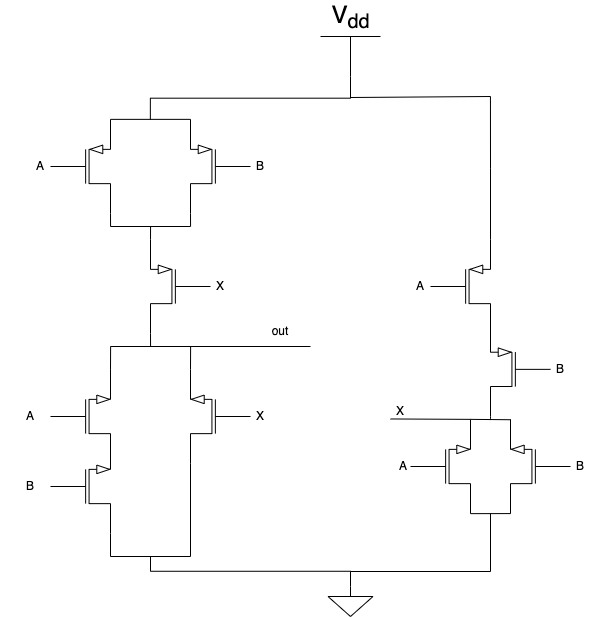

The diagram above was exported from draw.io. Its source (the exported page's mxGraphModel, read from the mxfile embedded in the PNG):
<mxGraphModel dx="949" dy="696" grid="1" gridSize="10" guides="1" tooltips="1" connect="1" arrows="1" fold="1" page="1" pageScale="1" pageWidth="827" pageHeight="1169" math="0" shadow="0">
  <root>
    <mxCell id="0" />
    <mxCell id="1" parent="0" />
    <mxCell id="n2oybBGto00z-1PlYWuG-22" style="edgeStyle=none;rounded=0;orthogonalLoop=1;jettySize=auto;html=1;exitX=1;exitY=1;exitDx=0;exitDy=0;exitPerimeter=0;endArrow=none;endFill=0;" edge="1" parent="1" source="n2oybBGto00z-1PlYWuG-2">
      <mxGeometry relative="1" as="geometry">
        <mxPoint x="120.1084337349397" y="430" as="targetPoint" />
      </mxGeometry>
    </mxCell>
    <mxCell id="n2oybBGto00z-1PlYWuG-2" value="" style="verticalLabelPosition=bottom;shadow=0;dashed=0;align=center;html=1;verticalAlign=top;shape=mxgraph.electrical.transistors.nmos;pointerEvents=1;flipV=1;" vertex="1" parent="1">
      <mxGeometry x="60" y="450" width="60" height="100" as="geometry" />
    </mxCell>
    <mxCell id="n2oybBGto00z-1PlYWuG-9" style="edgeStyle=none;rounded=0;orthogonalLoop=1;jettySize=auto;html=1;exitX=1;exitY=0;exitDx=0;exitDy=0;exitPerimeter=0;endArrow=none;endFill=0;" edge="1" parent="1" source="n2oybBGto00z-1PlYWuG-3">
      <mxGeometry relative="1" as="geometry">
        <mxPoint x="120" y="640" as="targetPoint" />
      </mxGeometry>
    </mxCell>
    <mxCell id="n2oybBGto00z-1PlYWuG-3" value="" style="verticalLabelPosition=bottom;shadow=0;dashed=0;align=center;html=1;verticalAlign=top;shape=mxgraph.electrical.transistors.nmos;pointerEvents=1;flipV=1;" vertex="1" parent="1">
      <mxGeometry x="60" y="520" width="60" height="100" as="geometry" />
    </mxCell>
    <mxCell id="n2oybBGto00z-1PlYWuG-6" style="edgeStyle=none;rounded=0;orthogonalLoop=1;jettySize=auto;html=1;exitX=1;exitY=0;exitDx=0;exitDy=0;exitPerimeter=0;endArrow=none;endFill=0;" edge="1" parent="1" source="n2oybBGto00z-1PlYWuG-5">
      <mxGeometry relative="1" as="geometry">
        <mxPoint x="200" y="640" as="targetPoint" />
      </mxGeometry>
    </mxCell>
    <mxCell id="n2oybBGto00z-1PlYWuG-21" style="edgeStyle=none;rounded=0;orthogonalLoop=1;jettySize=auto;html=1;exitX=1;exitY=1;exitDx=0;exitDy=0;exitPerimeter=0;endArrow=none;endFill=0;" edge="1" parent="1" source="n2oybBGto00z-1PlYWuG-5">
      <mxGeometry relative="1" as="geometry">
        <mxPoint x="200.1084337349397" y="430" as="targetPoint" />
      </mxGeometry>
    </mxCell>
    <mxCell id="n2oybBGto00z-1PlYWuG-5" value="" style="verticalLabelPosition=bottom;shadow=0;dashed=0;align=center;html=1;verticalAlign=top;shape=mxgraph.electrical.transistors.nmos;pointerEvents=1;direction=west;flipV=0;flipH=0;" vertex="1" parent="1">
      <mxGeometry x="200" y="450" width="60" height="100" as="geometry" />
    </mxCell>
    <mxCell id="n2oybBGto00z-1PlYWuG-10" value="" style="endArrow=none;html=1;rounded=0;" edge="1" parent="1">
      <mxGeometry width="50" height="50" relative="1" as="geometry">
        <mxPoint x="120" y="640" as="sourcePoint" />
        <mxPoint x="200" y="640" as="targetPoint" />
      </mxGeometry>
    </mxCell>
    <mxCell id="n2oybBGto00z-1PlYWuG-36" style="edgeStyle=elbowEdgeStyle;rounded=0;orthogonalLoop=1;jettySize=auto;html=1;exitX=0.5;exitY=0;exitDx=0;exitDy=0;exitPerimeter=0;endArrow=none;endFill=0;elbow=vertical;" edge="1" parent="1" source="n2oybBGto00z-1PlYWuG-11">
      <mxGeometry relative="1" as="geometry">
        <mxPoint x="160" y="639.9999999999999" as="targetPoint" />
      </mxGeometry>
    </mxCell>
    <mxCell id="n2oybBGto00z-1PlYWuG-11" value="" style="pointerEvents=1;verticalLabelPosition=bottom;shadow=0;dashed=0;align=center;html=1;verticalAlign=top;shape=mxgraph.electrical.signal_sources.signal_ground;" vertex="1" parent="1">
      <mxGeometry x="337.5" y="670" width="45" height="30" as="geometry" />
    </mxCell>
    <mxCell id="n2oybBGto00z-1PlYWuG-15" style="edgeStyle=none;rounded=0;orthogonalLoop=1;jettySize=auto;html=1;exitX=1;exitY=1;exitDx=0;exitDy=0;exitPerimeter=0;endArrow=none;endFill=0;" edge="1" parent="1" source="n2oybBGto00z-1PlYWuG-12">
      <mxGeometry relative="1" as="geometry">
        <mxPoint x="120.05970149253733" y="310" as="targetPoint" />
      </mxGeometry>
    </mxCell>
    <mxCell id="n2oybBGto00z-1PlYWuG-12" value="" style="verticalLabelPosition=bottom;shadow=0;dashed=0;align=center;html=1;verticalAlign=top;shape=mxgraph.electrical.transistors.pmos;pointerEvents=1;" vertex="1" parent="1">
      <mxGeometry x="60" y="200" width="60" height="100" as="geometry" />
    </mxCell>
    <mxCell id="n2oybBGto00z-1PlYWuG-16" style="edgeStyle=none;rounded=0;orthogonalLoop=1;jettySize=auto;html=1;exitX=1;exitY=1;exitDx=0;exitDy=0;exitPerimeter=0;endArrow=none;endFill=0;" edge="1" parent="1" source="n2oybBGto00z-1PlYWuG-13">
      <mxGeometry relative="1" as="geometry">
        <mxPoint x="200.05970149253733" y="310" as="targetPoint" />
      </mxGeometry>
    </mxCell>
    <mxCell id="n2oybBGto00z-1PlYWuG-13" value="" style="verticalLabelPosition=bottom;shadow=0;dashed=0;align=center;html=1;verticalAlign=top;shape=mxgraph.electrical.transistors.pmos;pointerEvents=1;flipH=1;" vertex="1" parent="1">
      <mxGeometry x="200" y="200" width="60" height="100" as="geometry" />
    </mxCell>
    <mxCell id="n2oybBGto00z-1PlYWuG-18" style="edgeStyle=none;rounded=0;orthogonalLoop=1;jettySize=auto;html=1;exitX=1;exitY=0;exitDx=0;exitDy=0;exitPerimeter=0;endArrow=none;endFill=0;" edge="1" parent="1" source="n2oybBGto00z-1PlYWuG-14">
      <mxGeometry relative="1" as="geometry">
        <mxPoint x="160.05970149253733" y="310" as="targetPoint" />
      </mxGeometry>
    </mxCell>
    <mxCell id="n2oybBGto00z-1PlYWuG-19" style="edgeStyle=none;rounded=0;orthogonalLoop=1;jettySize=auto;html=1;exitX=1;exitY=1;exitDx=0;exitDy=0;exitPerimeter=0;endArrow=none;endFill=0;" edge="1" parent="1" source="n2oybBGto00z-1PlYWuG-14">
      <mxGeometry relative="1" as="geometry">
        <mxPoint x="160.05970149253733" y="430" as="targetPoint" />
      </mxGeometry>
    </mxCell>
    <mxCell id="n2oybBGto00z-1PlYWuG-14" value="" style="verticalLabelPosition=bottom;shadow=0;dashed=0;align=center;html=1;verticalAlign=top;shape=mxgraph.electrical.transistors.pmos;pointerEvents=1;flipH=1;" vertex="1" parent="1">
      <mxGeometry x="160" y="320" width="60" height="100" as="geometry" />
    </mxCell>
    <mxCell id="n2oybBGto00z-1PlYWuG-17" value="" style="endArrow=none;html=1;rounded=0;" edge="1" parent="1">
      <mxGeometry width="50" height="50" relative="1" as="geometry">
        <mxPoint x="120" y="310" as="sourcePoint" />
        <mxPoint x="200" y="310" as="targetPoint" />
      </mxGeometry>
    </mxCell>
    <mxCell id="n2oybBGto00z-1PlYWuG-20" style="edgeStyle=none;rounded=0;orthogonalLoop=1;jettySize=auto;html=1;exitX=1;exitY=1;exitDx=0;exitDy=0;exitPerimeter=0;entryX=1;entryY=1.029;entryDx=0;entryDy=0;entryPerimeter=0;endArrow=none;endFill=0;" edge="1" parent="1" source="n2oybBGto00z-1PlYWuG-2" target="n2oybBGto00z-1PlYWuG-2">
      <mxGeometry relative="1" as="geometry" />
    </mxCell>
    <mxCell id="n2oybBGto00z-1PlYWuG-23" value="" style="endArrow=none;html=1;rounded=0;" edge="1" parent="1">
      <mxGeometry width="50" height="50" relative="1" as="geometry">
        <mxPoint x="120" y="430" as="sourcePoint" />
        <mxPoint x="320" y="430" as="targetPoint" />
      </mxGeometry>
    </mxCell>
    <mxCell id="n2oybBGto00z-1PlYWuG-24" value="A" style="text;html=1;strokeColor=none;fillColor=none;align=center;verticalAlign=middle;whiteSpace=wrap;rounded=0;" vertex="1" parent="1">
      <mxGeometry x="10" y="485" width="60" height="30" as="geometry" />
    </mxCell>
    <mxCell id="n2oybBGto00z-1PlYWuG-25" value="B" style="text;html=1;strokeColor=none;fillColor=none;align=center;verticalAlign=middle;whiteSpace=wrap;rounded=0;" vertex="1" parent="1">
      <mxGeometry x="10" y="555" width="60" height="30" as="geometry" />
    </mxCell>
    <mxCell id="n2oybBGto00z-1PlYWuG-26" value="X" style="text;html=1;strokeColor=none;fillColor=none;align=center;verticalAlign=middle;whiteSpace=wrap;rounded=0;" vertex="1" parent="1">
      <mxGeometry x="240" y="485" width="60" height="30" as="geometry" />
    </mxCell>
    <mxCell id="n2oybBGto00z-1PlYWuG-27" value="X" style="text;html=1;strokeColor=none;fillColor=none;align=center;verticalAlign=middle;whiteSpace=wrap;rounded=0;" vertex="1" parent="1">
      <mxGeometry x="200" y="355" width="60" height="30" as="geometry" />
    </mxCell>
    <mxCell id="n2oybBGto00z-1PlYWuG-28" value="A" style="text;html=1;strokeColor=none;fillColor=none;align=center;verticalAlign=middle;whiteSpace=wrap;rounded=0;" vertex="1" parent="1">
      <mxGeometry x="20" y="235" width="60" height="30" as="geometry" />
    </mxCell>
    <mxCell id="n2oybBGto00z-1PlYWuG-29" value="B" style="text;html=1;strokeColor=none;fillColor=none;align=center;verticalAlign=middle;whiteSpace=wrap;rounded=0;" vertex="1" parent="1">
      <mxGeometry x="240" y="235" width="60" height="30" as="geometry" />
    </mxCell>
    <mxCell id="n2oybBGto00z-1PlYWuG-30" value="" style="endArrow=none;html=1;rounded=0;exitX=1;exitY=0;exitDx=0;exitDy=0;exitPerimeter=0;entryX=1;entryY=0;entryDx=0;entryDy=0;entryPerimeter=0;" edge="1" parent="1" source="n2oybBGto00z-1PlYWuG-12" target="n2oybBGto00z-1PlYWuG-13">
      <mxGeometry width="50" height="50" relative="1" as="geometry">
        <mxPoint x="100" y="220" as="sourcePoint" />
        <mxPoint x="150" y="170" as="targetPoint" />
      </mxGeometry>
    </mxCell>
    <mxCell id="n2oybBGto00z-1PlYWuG-37" style="edgeStyle=elbowEdgeStyle;rounded=0;orthogonalLoop=1;jettySize=auto;elbow=vertical;html=1;exitX=0.5;exitY=0;exitDx=0;exitDy=0;exitPerimeter=0;endArrow=none;endFill=0;" edge="1" parent="1" source="n2oybBGto00z-1PlYWuG-31">
      <mxGeometry relative="1" as="geometry">
        <mxPoint x="159.84905660377365" y="203.09433962264154" as="targetPoint" />
      </mxGeometry>
    </mxCell>
    <mxCell id="n2oybBGto00z-1PlYWuG-31" value="V&lt;sub&gt;dd&lt;/sub&gt;" style="verticalLabelPosition=top;verticalAlign=bottom;shape=mxgraph.electrical.signal_sources.vdd;shadow=0;dashed=0;align=center;strokeWidth=1;fontSize=24;html=1;flipV=1;" vertex="1" parent="1">
      <mxGeometry x="330" y="120" width="60" height="40" as="geometry" />
    </mxCell>
    <mxCell id="n2oybBGto00z-1PlYWuG-32" value="out" style="text;html=1;strokeColor=none;fillColor=none;align=center;verticalAlign=middle;whiteSpace=wrap;rounded=0;" vertex="1" parent="1">
      <mxGeometry x="260" y="400" width="60" height="30" as="geometry" />
    </mxCell>
    <mxCell id="n2oybBGto00z-1PlYWuG-40" style="edgeStyle=elbowEdgeStyle;rounded=0;orthogonalLoop=1;jettySize=auto;elbow=vertical;html=1;exitX=1;exitY=0;exitDx=0;exitDy=0;exitPerimeter=0;entryX=1;entryY=0;entryDx=0;entryDy=0;entryPerimeter=0;endArrow=none;endFill=0;" edge="1" parent="1" source="n2oybBGto00z-1PlYWuG-38" target="n2oybBGto00z-1PlYWuG-39">
      <mxGeometry relative="1" as="geometry" />
    </mxCell>
    <mxCell id="n2oybBGto00z-1PlYWuG-43" style="edgeStyle=elbowEdgeStyle;rounded=0;orthogonalLoop=1;jettySize=auto;elbow=vertical;html=1;exitX=1;exitY=1;exitDx=0;exitDy=0;exitPerimeter=0;entryX=1;entryY=1;entryDx=0;entryDy=0;entryPerimeter=0;endArrow=none;endFill=0;" edge="1" parent="1" source="n2oybBGto00z-1PlYWuG-38" target="n2oybBGto00z-1PlYWuG-39">
      <mxGeometry relative="1" as="geometry" />
    </mxCell>
    <mxCell id="n2oybBGto00z-1PlYWuG-59" style="edgeStyle=elbowEdgeStyle;rounded=0;orthogonalLoop=1;jettySize=auto;elbow=vertical;html=1;exitX=1;exitY=1;exitDx=0;exitDy=0;exitPerimeter=0;endArrow=none;endFill=0;" edge="1" parent="1" source="n2oybBGto00z-1PlYWuG-38">
      <mxGeometry relative="1" as="geometry">
        <mxPoint x="400" y="502.7209302325582" as="targetPoint" />
      </mxGeometry>
    </mxCell>
    <mxCell id="n2oybBGto00z-1PlYWuG-38" value="" style="verticalLabelPosition=bottom;shadow=0;dashed=0;align=center;html=1;verticalAlign=top;shape=mxgraph.electrical.transistors.nmos;pointerEvents=1;flipV=1;" vertex="1" parent="1">
      <mxGeometry x="420" y="500" width="60" height="100" as="geometry" />
    </mxCell>
    <mxCell id="n2oybBGto00z-1PlYWuG-39" value="" style="verticalLabelPosition=bottom;shadow=0;dashed=0;align=center;html=1;verticalAlign=top;shape=mxgraph.electrical.transistors.nmos;pointerEvents=1;flipV=1;flipH=1;" vertex="1" parent="1">
      <mxGeometry x="520" y="500" width="60" height="100" as="geometry" />
    </mxCell>
    <mxCell id="n2oybBGto00z-1PlYWuG-41" value="" style="endArrow=none;html=1;rounded=0;elbow=vertical;" edge="1" parent="1">
      <mxGeometry width="50" height="50" relative="1" as="geometry">
        <mxPoint x="360" y="655" as="sourcePoint" />
        <mxPoint x="500" y="655" as="targetPoint" />
      </mxGeometry>
    </mxCell>
    <mxCell id="n2oybBGto00z-1PlYWuG-42" value="" style="endArrow=none;html=1;rounded=0;elbow=vertical;" edge="1" parent="1">
      <mxGeometry width="50" height="50" relative="1" as="geometry">
        <mxPoint x="500" y="655" as="sourcePoint" />
        <mxPoint x="500" y="597" as="targetPoint" />
      </mxGeometry>
    </mxCell>
    <mxCell id="n2oybBGto00z-1PlYWuG-50" style="edgeStyle=elbowEdgeStyle;rounded=0;orthogonalLoop=1;jettySize=auto;elbow=vertical;html=1;exitX=1;exitY=1;exitDx=0;exitDy=0;exitPerimeter=0;endArrow=none;endFill=0;" edge="1" parent="1" source="n2oybBGto00z-1PlYWuG-44">
      <mxGeometry relative="1" as="geometry">
        <mxPoint x="499.974358974359" y="503.53846153846155" as="targetPoint" />
      </mxGeometry>
    </mxCell>
    <mxCell id="n2oybBGto00z-1PlYWuG-44" value="" style="verticalLabelPosition=bottom;shadow=0;dashed=0;align=center;html=1;verticalAlign=top;shape=mxgraph.electrical.transistors.pmos;pointerEvents=1;flipH=1;" vertex="1" parent="1">
      <mxGeometry x="500" y="402.86" width="60" height="100" as="geometry" />
    </mxCell>
    <mxCell id="n2oybBGto00z-1PlYWuG-52" style="edgeStyle=elbowEdgeStyle;rounded=0;orthogonalLoop=1;jettySize=auto;elbow=vertical;html=1;exitX=1;exitY=0;exitDx=0;exitDy=0;exitPerimeter=0;endArrow=none;endFill=0;" edge="1" parent="1" source="n2oybBGto00z-1PlYWuG-45">
      <mxGeometry relative="1" as="geometry">
        <mxPoint x="499.95348837209303" y="180" as="targetPoint" />
      </mxGeometry>
    </mxCell>
    <mxCell id="n2oybBGto00z-1PlYWuG-45" value="" style="verticalLabelPosition=bottom;shadow=0;dashed=0;align=center;html=1;verticalAlign=top;shape=mxgraph.electrical.transistors.pmos;pointerEvents=1;flipH=0;flipV=0;" vertex="1" parent="1">
      <mxGeometry x="440" y="320" width="60" height="100" as="geometry" />
    </mxCell>
    <mxCell id="n2oybBGto00z-1PlYWuG-51" value="" style="endArrow=none;html=1;rounded=0;elbow=vertical;" edge="1" parent="1">
      <mxGeometry width="50" height="50" relative="1" as="geometry">
        <mxPoint x="360" y="181" as="sourcePoint" />
        <mxPoint x="500" y="180" as="targetPoint" />
      </mxGeometry>
    </mxCell>
    <mxCell id="n2oybBGto00z-1PlYWuG-53" value="A" style="text;html=1;strokeColor=none;fillColor=none;align=center;verticalAlign=middle;whiteSpace=wrap;rounded=0;" vertex="1" parent="1">
      <mxGeometry x="400" y="355" width="60" height="30" as="geometry" />
    </mxCell>
    <mxCell id="n2oybBGto00z-1PlYWuG-56" value="A" style="text;html=1;strokeColor=none;fillColor=none;align=center;verticalAlign=middle;whiteSpace=wrap;rounded=0;" vertex="1" parent="1">
      <mxGeometry x="382.5" y="535" width="60" height="30" as="geometry" />
    </mxCell>
    <mxCell id="n2oybBGto00z-1PlYWuG-57" value="B" style="text;html=1;strokeColor=none;fillColor=none;align=center;verticalAlign=middle;whiteSpace=wrap;rounded=0;" vertex="1" parent="1">
      <mxGeometry x="540" y="437.86" width="60" height="30" as="geometry" />
    </mxCell>
    <mxCell id="n2oybBGto00z-1PlYWuG-58" value="B" style="text;html=1;strokeColor=none;fillColor=none;align=center;verticalAlign=middle;whiteSpace=wrap;rounded=0;" vertex="1" parent="1">
      <mxGeometry x="560" y="535" width="60" height="30" as="geometry" />
    </mxCell>
    <mxCell id="n2oybBGto00z-1PlYWuG-60" value="X" style="text;html=1;strokeColor=none;fillColor=none;align=center;verticalAlign=middle;whiteSpace=wrap;rounded=0;" vertex="1" parent="1">
      <mxGeometry x="380" y="480" width="60" height="30" as="geometry" />
    </mxCell>
  </root>
</mxGraphModel>